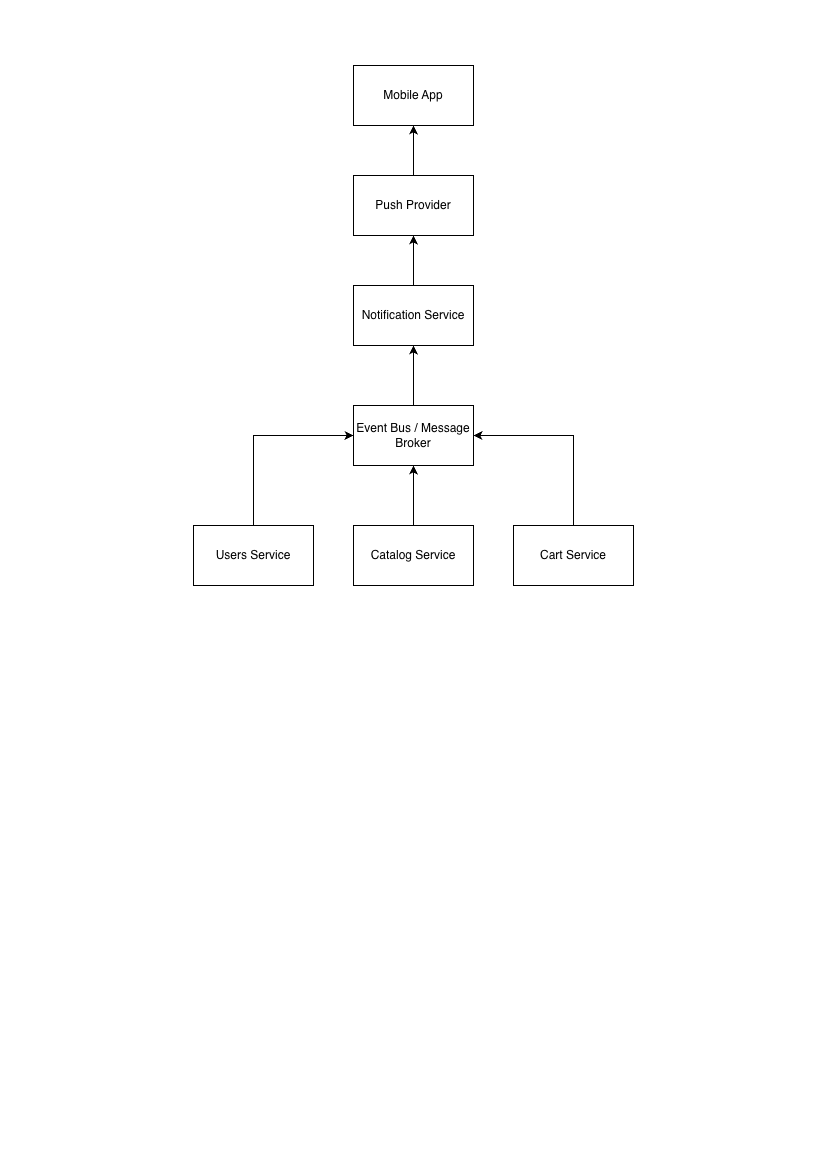

The diagram above was exported from draw.io. Its source (the exported page's mxGraphModel, read from the mxfile embedded in the PNG):
<mxGraphModel dx="2155" dy="1109" grid="1" gridSize="10" guides="1" tooltips="1" connect="1" arrows="1" fold="1" page="1" pageScale="1" pageWidth="827" pageHeight="1169" math="0" shadow="0">
  <root>
    <mxCell id="0" />
    <mxCell id="1" parent="0" />
    <mxCell id="rilSgAaaVjWy_ldx_MBd-5" edge="1" parent="1" source="rilSgAaaVjWy_ldx_MBd-1" style="edgeStyle=orthogonalEdgeStyle;rounded=0;orthogonalLoop=1;jettySize=auto;html=1;entryX=0;entryY=0.5;entryDx=0;entryDy=0;" target="rilSgAaaVjWy_ldx_MBd-4">
      <mxGeometry relative="1" as="geometry">
        <Array as="points">
          <mxPoint x="253" y="435" />
        </Array>
      </mxGeometry>
    </mxCell>
    <mxCell id="rilSgAaaVjWy_ldx_MBd-1" parent="1" style="rounded=0;whiteSpace=wrap;html=1;" value="Users Service" vertex="1">
      <mxGeometry height="60" width="120" x="193" y="525" as="geometry" />
    </mxCell>
    <mxCell id="rilSgAaaVjWy_ldx_MBd-6" edge="1" parent="1" source="rilSgAaaVjWy_ldx_MBd-2" style="edgeStyle=orthogonalEdgeStyle;rounded=0;orthogonalLoop=1;jettySize=auto;html=1;exitX=0.5;exitY=0;exitDx=0;exitDy=0;" target="rilSgAaaVjWy_ldx_MBd-4">
      <mxGeometry relative="1" as="geometry" />
    </mxCell>
    <mxCell id="rilSgAaaVjWy_ldx_MBd-2" parent="1" style="rounded=0;whiteSpace=wrap;html=1;" value="Catalog Service" vertex="1">
      <mxGeometry height="60" width="120" x="353" y="525" as="geometry" />
    </mxCell>
    <mxCell id="rilSgAaaVjWy_ldx_MBd-7" edge="1" parent="1" source="rilSgAaaVjWy_ldx_MBd-3" style="edgeStyle=orthogonalEdgeStyle;rounded=0;orthogonalLoop=1;jettySize=auto;html=1;exitX=0.5;exitY=0;exitDx=0;exitDy=0;entryX=1;entryY=0.5;entryDx=0;entryDy=0;" target="rilSgAaaVjWy_ldx_MBd-4">
      <mxGeometry relative="1" as="geometry" />
    </mxCell>
    <mxCell id="rilSgAaaVjWy_ldx_MBd-3" parent="1" style="rounded=0;whiteSpace=wrap;html=1;" value="Cart Service" vertex="1">
      <mxGeometry height="60" width="120" x="513" y="525" as="geometry" />
    </mxCell>
    <mxCell id="rilSgAaaVjWy_ldx_MBd-9" edge="1" parent="1" source="rilSgAaaVjWy_ldx_MBd-4" style="edgeStyle=orthogonalEdgeStyle;rounded=0;orthogonalLoop=1;jettySize=auto;html=1;" target="rilSgAaaVjWy_ldx_MBd-8" value="">
      <mxGeometry relative="1" as="geometry" />
    </mxCell>
    <mxCell id="rilSgAaaVjWy_ldx_MBd-4" parent="1" style="rounded=0;whiteSpace=wrap;html=1;" value="Event Bus / Message Broker" vertex="1">
      <mxGeometry height="60" width="120" x="353" y="405" as="geometry" />
    </mxCell>
    <mxCell id="rilSgAaaVjWy_ldx_MBd-12" edge="1" parent="1" source="rilSgAaaVjWy_ldx_MBd-8" style="edgeStyle=orthogonalEdgeStyle;rounded=0;orthogonalLoop=1;jettySize=auto;html=1;" target="rilSgAaaVjWy_ldx_MBd-11" value="">
      <mxGeometry relative="1" as="geometry" />
    </mxCell>
    <mxCell id="rilSgAaaVjWy_ldx_MBd-8" parent="1" style="whiteSpace=wrap;html=1;rounded=0;" value="Notification Service" vertex="1">
      <mxGeometry height="60" width="120" x="353" y="285" as="geometry" />
    </mxCell>
    <mxCell id="rilSgAaaVjWy_ldx_MBd-14" edge="1" parent="1" source="rilSgAaaVjWy_ldx_MBd-11" style="edgeStyle=orthogonalEdgeStyle;rounded=0;orthogonalLoop=1;jettySize=auto;html=1;" target="rilSgAaaVjWy_ldx_MBd-13" value="">
      <mxGeometry relative="1" as="geometry" />
    </mxCell>
    <mxCell id="rilSgAaaVjWy_ldx_MBd-11" parent="1" style="whiteSpace=wrap;html=1;rounded=0;" value="Push Provider" vertex="1">
      <mxGeometry height="60" width="120" x="353" y="175" as="geometry" />
    </mxCell>
    <mxCell id="rilSgAaaVjWy_ldx_MBd-13" parent="1" style="whiteSpace=wrap;html=1;rounded=0;" value="Mobile App" vertex="1">
      <mxGeometry height="60" width="120" x="353" y="65" as="geometry" />
    </mxCell>
  </root>
</mxGraphModel>